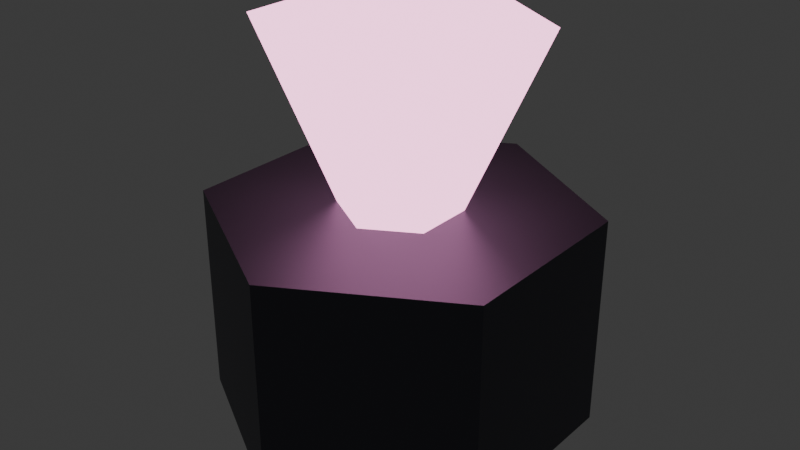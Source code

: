# Source: tower_debuff_lod1.blend  (saved by Blender 4.3.34; exported with 4.5.12 LTS)
import bpy
from mathutils import Matrix  # noqa: F401  (used for matrix-valued properties, if any)

bpy.ops.wm.read_factory_settings(use_empty=True)
scene = bpy.context.scene
scene.name = 'Scene'

# ---- collections
col_collection = bpy.data.collections.new('Collection'); scene.collection.children.link(col_collection)

# ---- materials (node trees are filled in below, after node groups)
mat_darkmetal = bpy.data.materials.new('DarkMetal')
mat_neonpink = bpy.data.materials.new('NeonPink')

# ---- material node trees
mat_darkmetal.use_nodes = True; mat_darkmetal.node_tree.nodes.clear()
_N = mat_darkmetal.node_tree.nodes; _L = mat_darkmetal.node_tree.links
n0 = _N.new('ShaderNodeBsdfPrincipled'); n0.name = 'Principled BSDF'; n0.location = (10, 300)
n0.inputs[0].default_value = (0.1, 0.1, 0.12, 1.0)
n0.inputs[1].default_value = 0.8
n1 = _N.new('ShaderNodeOutputMaterial'); n1.name = 'Material Output'; n1.location = (300, 300)
_L.new(n0.outputs[0], n1.inputs[0])
n1.is_active_output = True
mat_neonpink.use_nodes = True; mat_neonpink.node_tree.nodes.clear()
_N = mat_neonpink.node_tree.nodes; _L = mat_neonpink.node_tree.links
n0 = _N.new('ShaderNodeBsdfPrincipled'); n0.name = 'Principled BSDF'; n0.location = (10, 300)
n0.inputs[0].default_value = (1.0, 0.4, 0.7, 1.0)
n0.inputs[27].default_value = (1.0, 0.4, 0.7, 1.0)
n0.inputs[28].default_value = 3.0
n1 = _N.new('ShaderNodeOutputMaterial'); n1.name = 'Material Output'; n1.location = (300, 300)
_L.new(n0.outputs[0], n1.inputs[0])
n1.is_active_output = True

# ---- world
world_world = bpy.data.worlds.new('World'); scene.world = world_world
world_world.use_nodes = True; world_world.node_tree.nodes.clear()
_N = world_world.node_tree.nodes; _L = world_world.node_tree.links
n0 = _N.new('ShaderNodeOutputWorld'); n0.name = 'World Output'; n0.location = (300, 300)
n1 = _N.new('ShaderNodeBackground'); n1.name = 'Background'; n1.location = (10, 300)
n1.inputs[0].default_value = (0.05088, 0.05088, 0.05088, 1.0)
_L.new(n1.outputs[0], n0.inputs[0])
n0.is_active_output = True
world_world.color = (0.05088, 0.05088, 0.05088)
world_world.sun_shadow_jitter_overblur = 0.0

# ---- meshes
me_cylinder = bpy.data.meshes.new('Cylinder')
me_cylinder.from_pydata([(0.0, 0.35, 0.0), (0.0, 0.35, 0.4), (0.3031, 0.175, 0.0), (0.3031, 0.175, 0.4), (0.3031, -0.175, 0.0), (0.3031, -0.175, 0.4), (0.0, -0.35, 0.0), (0.0, -0.35, 0.4), (-0.3031, -0.175, 0.0), (-0.3031, -0.175, 0.4), (-0.3031, 0.175, 0.0), (-0.3031, 0.175, 0.4), (0.0, 0.1, 0.375), (0.0, 0.25, 0.725), (0.0866, 0.05, 0.375), (0.2165, 0.125, 0.725), (0.0866, -0.05, 0.375), (0.2165, -0.125, 0.725), (0.0, -0.1, 0.375), (0.0, -0.25, 0.725), (-0.0866, -0.05, 0.375), (-0.2165, -0.125, 0.725), (-0.0866, 0.05, 0.375), (-0.2165, 0.125, 0.725)], [], [(0, 1, 3, 2), (2, 3, 5, 4), (4, 5, 7, 6), (6, 7, 9, 8), (3, 1, 11, 9, 7, 5), (8, 9, 11, 10), (10, 11, 1, 0), (0, 2, 4, 6, 8, 10), (12, 13, 15, 14), (14, 15, 17, 16), (16, 17, 19, 18), (18, 19, 21, 20), (15, 13, 23, 21, 19, 17), (20, 21, 23, 22), (22, 23, 13, 12), (12, 14, 16, 18, 20, 22)])
me_cylinder.polygons.foreach_set('material_index', [0, 0, 0, 0, 0, 0, 0, 0, 1, 1, 1, 1, 1, 1, 1, 1])
_uv = me_cylinder.uv_layers.new(name='UVMap')
_uv.uv.foreach_set('vector', [1.0, 0.5, 1.0, 1.0, 0.8333, 1.0, 0.8333, 0.5, 0.8333, 0.5, 0.8333, 1.0, 0.6667, 1.0, 0.6667, 0.5, 0.6667, 0.5, 0.6667, 1.0, 0.5, 1.0, 0.5, 0.5, 0.5, 0.5, 0.5, 1.0, 0.3333, 1.0, 0.3333, 0.5, 0.4578, 0.37, 0.25, 0.49, 0.04215, 0.37, 0.04215, 0.13, 0.25, 0.01, 0.4578, 0.13, 0.3333, 0.5, 0.3333, 1.0, 0.1667, 1.0, 0.1667, 0.5, 0.1667, 0.5, 0.1667, 1.0, -8.941e-08, 1.0, -8.941e-08, 0.5, 0.75, 0.49, 0.9578, 0.37, 0.9578, 0.13, 0.75, 0.01, 0.5422, 0.13, 0.5422, 0.37, 1.0, 0.5, 1.0, 1.0, 0.8333, 1.0, 0.8333, 0.5, 0.8333, 0.5, 0.8333, 1.0, 0.6667, 1.0, 0.6667, 0.5, 0.6667, 0.5, 0.6667, 1.0, 0.5, 1.0, 0.5, 0.5, 0.5, 0.5, 0.5, 1.0, 0.3333, 1.0, 0.3333, 0.5, 0.4578, 0.37, 0.25, 0.49, 0.04215, 0.37, 0.04215, 0.13, 0.25, 0.01, 0.4578, 0.13, 0.3333, 0.5, 0.3333, 1.0, 0.1667, 1.0, 0.1667, 0.5, 0.1667, 0.5, 0.1667, 1.0, -8.941e-08, 1.0, -8.941e-08, 0.5, 0.75, 0.49, 0.9578, 0.37, 0.9578, 0.13, 0.75, 0.01, 0.5422, 0.13, 0.5422, 0.37])
me_cylinder.materials.append(mat_darkmetal)
me_cylinder.materials.append(mat_neonpink)
me_cylinder.update()

# ---- objects
ob_tower_debuff_lod1 = bpy.data.objects.new('tower_debuff_lod1', me_cylinder)

# ---- transforms, parenting, visibility, modifiers, constraints
ob_tower_debuff_lod1.location = (0.0, 0.0, 0.0)

# ---- collection membership
col_collection.objects.link(ob_tower_debuff_lod1)

# ---- scene / render settings (as saved in the file)
scene.frame_start = 1; scene.frame_end = 250; scene.frame_set(1)
scene.render.engine = 'BLENDER_EEVEE_NEXT'
bpy.context.view_layer.update()

# ---- added for rendering (the .blend has no active camera): camera
cam_auto = bpy.data.cameras.new('AutoCamera')
cam_auto.lens = 50.0
cam_auto.sensor_width = 36.0
cam_auto.clip_end = 1000.0
ob_auto_camera = bpy.data.objects.new('AutoCamera', cam_auto)
scene.collection.objects.link(ob_auto_camera)
ob_auto_camera.location = (1.08812, -1.30575, 1.233)
ob_auto_camera.rotation_euler = (1.09748, -7.21219e-08, 0.694738)
scene.camera = ob_auto_camera
bpy.context.view_layer.update()
